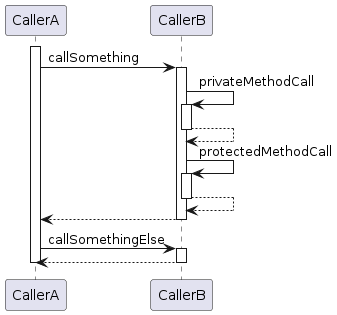

The diagram above was rendered by PlantUML. Its source (embedded in the PNG):
@startuml
participant CallerA
participant CallerB

activate CallerA
	CallerA -> CallerB : callSomething
	activate CallerB
		CallerB -> CallerB : privateMethodCall
		activate CallerB
			CallerB --> CallerB
		deactivate CallerB
		CallerB -> CallerB : protectedMethodCall
		activate CallerB
			CallerB --> CallerB
		deactivate CallerB
		CallerB --> CallerA
	deactivate CallerB
	CallerA -> CallerB : callSomethingElse
	activate CallerB
		CallerB --> CallerA
	deactivate CallerB
deactivate CallerA
@enduml